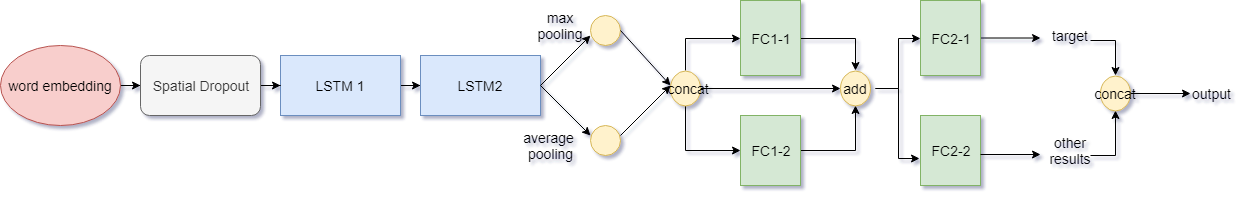

The diagram above was exported from draw.io. Its source (the exported page's mxGraphModel, read from the mxfile embedded in the PNG):
<mxGraphModel dx="1394" dy="725" grid="1" gridSize="10" guides="1" tooltips="1" connect="1" arrows="1" fold="1" page="1" pageScale="1" pageWidth="827" pageHeight="1169" math="0" shadow="0">
  <root>
    <mxCell id="0" />
    <mxCell id="1" parent="0" />
    <mxCell id="3ZD2gM-nsZotjfWYTxzm-7" style="edgeStyle=orthogonalEdgeStyle;rounded=0;orthogonalLoop=1;jettySize=auto;html=1;" edge="1" parent="1" source="3ZD2gM-nsZotjfWYTxzm-2" target="3ZD2gM-nsZotjfWYTxzm-6">
      <mxGeometry relative="1" as="geometry" />
    </mxCell>
    <mxCell id="3ZD2gM-nsZotjfWYTxzm-2" value="word embedding" style="ellipse;whiteSpace=wrap;html=1;fillColor=#f8cecc;strokeColor=#b85450;" vertex="1" parent="1">
      <mxGeometry x="10" y="280" width="120" height="80" as="geometry" />
    </mxCell>
    <mxCell id="3ZD2gM-nsZotjfWYTxzm-9" value="" style="edgeStyle=orthogonalEdgeStyle;rounded=0;orthogonalLoop=1;jettySize=auto;html=1;" edge="1" parent="1" source="3ZD2gM-nsZotjfWYTxzm-3" target="3ZD2gM-nsZotjfWYTxzm-4">
      <mxGeometry relative="1" as="geometry" />
    </mxCell>
    <mxCell id="3ZD2gM-nsZotjfWYTxzm-3" value="LSTM 1" style="rounded=0;whiteSpace=wrap;html=1;fillColor=#dae8fc;strokeColor=#6c8ebf;" vertex="1" parent="1">
      <mxGeometry x="290" y="290" width="120" height="60" as="geometry" />
    </mxCell>
    <mxCell id="3ZD2gM-nsZotjfWYTxzm-4" value="LSTM2" style="rounded=0;whiteSpace=wrap;html=1;fillColor=#dae8fc;strokeColor=#6c8ebf;" vertex="1" parent="1">
      <mxGeometry x="430" y="290" width="120" height="60" as="geometry" />
    </mxCell>
    <mxCell id="3ZD2gM-nsZotjfWYTxzm-8" style="edgeStyle=orthogonalEdgeStyle;rounded=0;orthogonalLoop=1;jettySize=auto;html=1;entryX=0;entryY=0.5;entryDx=0;entryDy=0;" edge="1" parent="1" source="3ZD2gM-nsZotjfWYTxzm-6" target="3ZD2gM-nsZotjfWYTxzm-3">
      <mxGeometry relative="1" as="geometry" />
    </mxCell>
    <mxCell id="3ZD2gM-nsZotjfWYTxzm-6" value="Spatial Dropout" style="rounded=1;whiteSpace=wrap;html=1;fillColor=#f5f5f5;strokeColor=#666666;fontColor=#333333;" vertex="1" parent="1">
      <mxGeometry x="150" y="290" width="120" height="60" as="geometry" />
    </mxCell>
    <mxCell id="3ZD2gM-nsZotjfWYTxzm-11" value="" style="endArrow=classic;html=1;" edge="1" parent="1">
      <mxGeometry width="50" height="50" relative="1" as="geometry">
        <mxPoint x="550" y="320" as="sourcePoint" />
        <mxPoint x="600" y="270" as="targetPoint" />
      </mxGeometry>
    </mxCell>
    <mxCell id="3ZD2gM-nsZotjfWYTxzm-12" value="" style="endArrow=classic;html=1;" edge="1" parent="1">
      <mxGeometry width="50" height="50" relative="1" as="geometry">
        <mxPoint x="550" y="320" as="sourcePoint" />
        <mxPoint x="600" y="370" as="targetPoint" />
      </mxGeometry>
    </mxCell>
    <mxCell id="3ZD2gM-nsZotjfWYTxzm-13" value="max pooling" style="text;html=1;strokeColor=none;fillColor=none;align=center;verticalAlign=middle;whiteSpace=wrap;rounded=0;" vertex="1" parent="1">
      <mxGeometry x="550" y="250" width="40" height="20" as="geometry" />
    </mxCell>
    <mxCell id="3ZD2gM-nsZotjfWYTxzm-14" value="average&amp;nbsp;&lt;br&gt;pooling&lt;br&gt;" style="text;html=1;strokeColor=none;fillColor=none;align=center;verticalAlign=middle;whiteSpace=wrap;rounded=0;" vertex="1" parent="1">
      <mxGeometry x="540" y="370" width="40" height="20" as="geometry" />
    </mxCell>
    <mxCell id="3ZD2gM-nsZotjfWYTxzm-15" value="" style="ellipse;whiteSpace=wrap;html=1;fillColor=#fff2cc;strokeColor=#d6b656;" vertex="1" parent="1">
      <mxGeometry x="600" y="250" width="30" height="30" as="geometry" />
    </mxCell>
    <mxCell id="3ZD2gM-nsZotjfWYTxzm-16" value="" style="ellipse;whiteSpace=wrap;html=1;fillColor=#fff2cc;strokeColor=#d6b656;" vertex="1" parent="1">
      <mxGeometry x="600" y="360" width="30" height="30" as="geometry" />
    </mxCell>
    <mxCell id="3ZD2gM-nsZotjfWYTxzm-18" value="" style="endArrow=classic;html=1;" edge="1" parent="1">
      <mxGeometry width="50" height="50" relative="1" as="geometry">
        <mxPoint x="630" y="265" as="sourcePoint" />
        <mxPoint x="680" y="320" as="targetPoint" />
      </mxGeometry>
    </mxCell>
    <mxCell id="3ZD2gM-nsZotjfWYTxzm-19" value="" style="endArrow=classic;html=1;" edge="1" parent="1">
      <mxGeometry width="50" height="50" relative="1" as="geometry">
        <mxPoint x="630" y="370" as="sourcePoint" />
        <mxPoint x="680" y="320" as="targetPoint" />
      </mxGeometry>
    </mxCell>
    <mxCell id="3ZD2gM-nsZotjfWYTxzm-28" style="edgeStyle=orthogonalEdgeStyle;rounded=0;orthogonalLoop=1;jettySize=auto;html=1;exitX=0.5;exitY=1;exitDx=0;exitDy=0;entryX=0;entryY=0.5;entryDx=0;entryDy=0;" edge="1" parent="1" source="3ZD2gM-nsZotjfWYTxzm-22" target="3ZD2gM-nsZotjfWYTxzm-26">
      <mxGeometry relative="1" as="geometry" />
    </mxCell>
    <mxCell id="3ZD2gM-nsZotjfWYTxzm-29" style="edgeStyle=orthogonalEdgeStyle;rounded=0;orthogonalLoop=1;jettySize=auto;html=1;exitX=0.5;exitY=0;exitDx=0;exitDy=0;entryX=0;entryY=0.5;entryDx=0;entryDy=0;" edge="1" parent="1" source="3ZD2gM-nsZotjfWYTxzm-22" target="3ZD2gM-nsZotjfWYTxzm-25">
      <mxGeometry relative="1" as="geometry" />
    </mxCell>
    <mxCell id="3ZD2gM-nsZotjfWYTxzm-42" style="edgeStyle=orthogonalEdgeStyle;rounded=0;orthogonalLoop=1;jettySize=auto;html=1;exitX=1;exitY=0.5;exitDx=0;exitDy=0;entryX=0;entryY=0.5;entryDx=0;entryDy=0;" edge="1" parent="1" source="3ZD2gM-nsZotjfWYTxzm-22" target="3ZD2gM-nsZotjfWYTxzm-37">
      <mxGeometry relative="1" as="geometry" />
    </mxCell>
    <mxCell id="3ZD2gM-nsZotjfWYTxzm-22" value="" style="ellipse;whiteSpace=wrap;html=1;fillColor=#fff2cc;strokeColor=#d6b656;" vertex="1" parent="1">
      <mxGeometry x="680" y="305" width="30" height="35" as="geometry" />
    </mxCell>
    <mxCell id="3ZD2gM-nsZotjfWYTxzm-40" style="edgeStyle=orthogonalEdgeStyle;rounded=0;orthogonalLoop=1;jettySize=auto;html=1;exitX=1;exitY=0.5;exitDx=0;exitDy=0;entryX=0.5;entryY=0;entryDx=0;entryDy=0;" edge="1" parent="1" source="3ZD2gM-nsZotjfWYTxzm-25" target="3ZD2gM-nsZotjfWYTxzm-37">
      <mxGeometry relative="1" as="geometry" />
    </mxCell>
    <mxCell id="3ZD2gM-nsZotjfWYTxzm-25" value="FC1-1" style="rounded=0;whiteSpace=wrap;html=1;fillColor=#d5e8d4;strokeColor=#82b366;" vertex="1" parent="1">
      <mxGeometry x="750" y="235" width="60" height="75" as="geometry" />
    </mxCell>
    <mxCell id="3ZD2gM-nsZotjfWYTxzm-41" style="edgeStyle=orthogonalEdgeStyle;rounded=0;orthogonalLoop=1;jettySize=auto;html=1;entryX=0.5;entryY=1;entryDx=0;entryDy=0;" edge="1" parent="1" source="3ZD2gM-nsZotjfWYTxzm-26" target="3ZD2gM-nsZotjfWYTxzm-37">
      <mxGeometry relative="1" as="geometry" />
    </mxCell>
    <mxCell id="3ZD2gM-nsZotjfWYTxzm-26" value="FC1-2" style="rounded=0;whiteSpace=wrap;html=1;fillColor=#d5e8d4;strokeColor=#82b366;" vertex="1" parent="1">
      <mxGeometry x="750" y="350" width="60" height="70" as="geometry" />
    </mxCell>
    <mxCell id="3ZD2gM-nsZotjfWYTxzm-46" style="edgeStyle=orthogonalEdgeStyle;rounded=0;orthogonalLoop=1;jettySize=auto;html=1;" edge="1" parent="1" source="3ZD2gM-nsZotjfWYTxzm-34">
      <mxGeometry relative="1" as="geometry">
        <mxPoint x="1050" y="272.5" as="targetPoint" />
      </mxGeometry>
    </mxCell>
    <mxCell id="3ZD2gM-nsZotjfWYTxzm-34" value="FC2-1" style="rounded=0;whiteSpace=wrap;html=1;fillColor=#d5e8d4;strokeColor=#82b366;" vertex="1" parent="1">
      <mxGeometry x="930" y="235" width="60" height="75" as="geometry" />
    </mxCell>
    <mxCell id="3ZD2gM-nsZotjfWYTxzm-35" value="FC2-2" style="rounded=0;whiteSpace=wrap;html=1;fillColor=#d5e8d4;strokeColor=#82b366;" vertex="1" parent="1">
      <mxGeometry x="930" y="350" width="60" height="70" as="geometry" />
    </mxCell>
    <mxCell id="3ZD2gM-nsZotjfWYTxzm-37" value="" style="ellipse;whiteSpace=wrap;html=1;fillColor=#fff2cc;strokeColor=#d6b656;" vertex="1" parent="1">
      <mxGeometry x="850" y="305" width="30" height="35" as="geometry" />
    </mxCell>
    <mxCell id="3ZD2gM-nsZotjfWYTxzm-44" style="edgeStyle=orthogonalEdgeStyle;rounded=0;orthogonalLoop=1;jettySize=auto;html=1;exitX=1;exitY=0.5;exitDx=0;exitDy=0;entryX=0;entryY=0.5;entryDx=0;entryDy=0;" edge="1" parent="1" source="3ZD2gM-nsZotjfWYTxzm-43" target="3ZD2gM-nsZotjfWYTxzm-34">
      <mxGeometry relative="1" as="geometry" />
    </mxCell>
    <mxCell id="3ZD2gM-nsZotjfWYTxzm-45" style="edgeStyle=orthogonalEdgeStyle;rounded=0;orthogonalLoop=1;jettySize=auto;html=1;entryX=-0.017;entryY=0.614;entryDx=0;entryDy=0;entryPerimeter=0;" edge="1" parent="1" source="3ZD2gM-nsZotjfWYTxzm-43" target="3ZD2gM-nsZotjfWYTxzm-35">
      <mxGeometry relative="1" as="geometry" />
    </mxCell>
    <mxCell id="3ZD2gM-nsZotjfWYTxzm-43" value="add" style="text;html=1;strokeColor=none;fillColor=none;align=center;verticalAlign=middle;whiteSpace=wrap;rounded=0;" vertex="1" parent="1">
      <mxGeometry x="845" y="313" width="40" height="20" as="geometry" />
    </mxCell>
    <mxCell id="3ZD2gM-nsZotjfWYTxzm-51" style="edgeStyle=orthogonalEdgeStyle;rounded=0;orthogonalLoop=1;jettySize=auto;html=1;exitX=1;exitY=0.75;exitDx=0;exitDy=0;" edge="1" parent="1" source="3ZD2gM-nsZotjfWYTxzm-47" target="3ZD2gM-nsZotjfWYTxzm-50">
      <mxGeometry relative="1" as="geometry" />
    </mxCell>
    <mxCell id="3ZD2gM-nsZotjfWYTxzm-47" value="target" style="text;html=1;strokeColor=none;fillColor=none;align=center;verticalAlign=middle;whiteSpace=wrap;rounded=0;" vertex="1" parent="1">
      <mxGeometry x="1060" y="260" width="40" height="20" as="geometry" />
    </mxCell>
    <mxCell id="3ZD2gM-nsZotjfWYTxzm-48" style="edgeStyle=orthogonalEdgeStyle;rounded=0;orthogonalLoop=1;jettySize=auto;html=1;" edge="1" parent="1">
      <mxGeometry relative="1" as="geometry">
        <mxPoint x="1050" y="389" as="targetPoint" />
        <mxPoint x="990" y="389" as="sourcePoint" />
      </mxGeometry>
    </mxCell>
    <mxCell id="3ZD2gM-nsZotjfWYTxzm-52" style="edgeStyle=orthogonalEdgeStyle;rounded=0;orthogonalLoop=1;jettySize=auto;html=1;exitX=1;exitY=0.75;exitDx=0;exitDy=0;entryX=0.5;entryY=1;entryDx=0;entryDy=0;" edge="1" parent="1" source="3ZD2gM-nsZotjfWYTxzm-49" target="3ZD2gM-nsZotjfWYTxzm-50">
      <mxGeometry relative="1" as="geometry" />
    </mxCell>
    <mxCell id="3ZD2gM-nsZotjfWYTxzm-49" value="other results" style="text;html=1;strokeColor=none;fillColor=none;align=center;verticalAlign=middle;whiteSpace=wrap;rounded=0;" vertex="1" parent="1">
      <mxGeometry x="1060" y="375" width="40" height="20" as="geometry" />
    </mxCell>
    <mxCell id="3ZD2gM-nsZotjfWYTxzm-53" style="edgeStyle=orthogonalEdgeStyle;rounded=0;orthogonalLoop=1;jettySize=auto;html=1;exitX=1;exitY=0.5;exitDx=0;exitDy=0;" edge="1" parent="1" source="3ZD2gM-nsZotjfWYTxzm-50">
      <mxGeometry relative="1" as="geometry">
        <mxPoint x="1200" y="328" as="targetPoint" />
      </mxGeometry>
    </mxCell>
    <mxCell id="3ZD2gM-nsZotjfWYTxzm-50" value="concat" style="ellipse;whiteSpace=wrap;html=1;fillColor=#fff2cc;strokeColor=#d6b656;" vertex="1" parent="1">
      <mxGeometry x="1110" y="310" width="30" height="35" as="geometry" />
    </mxCell>
    <mxCell id="3ZD2gM-nsZotjfWYTxzm-20" value="concat" style="text;html=1;strokeColor=none;fillColor=none;align=center;verticalAlign=middle;whiteSpace=wrap;rounded=0;" vertex="1" parent="1">
      <mxGeometry x="677.5" y="312.5" width="40" height="20" as="geometry" />
    </mxCell>
    <mxCell id="3ZD2gM-nsZotjfWYTxzm-54" value="output" style="text;html=1;resizable=0;points=[];autosize=1;align=left;verticalAlign=top;spacingTop=-4;" vertex="1" parent="1">
      <mxGeometry x="1200" y="317.5" width="50" height="20" as="geometry" />
    </mxCell>
  </root>
</mxGraphModel>